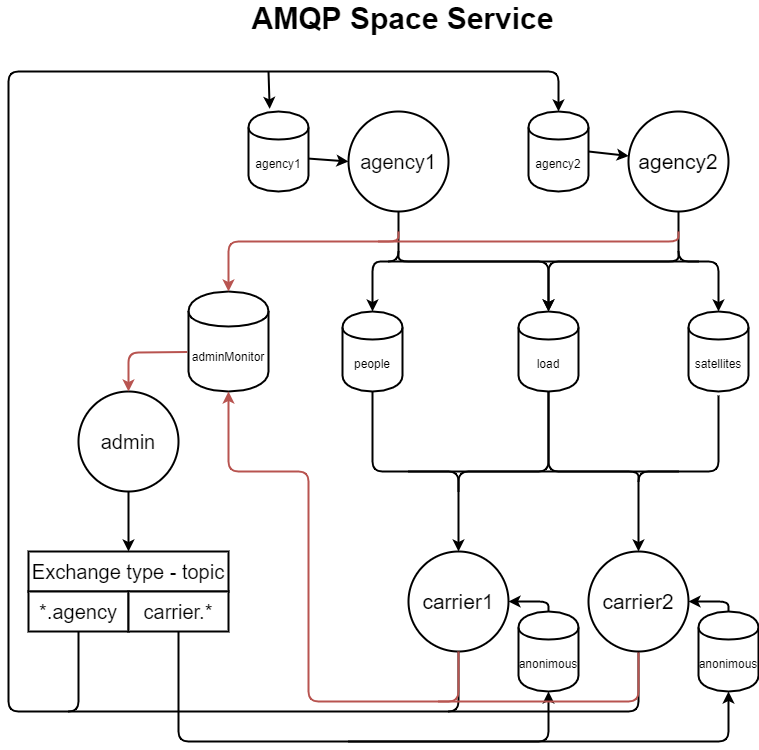

The diagram above was exported from draw.io. Its source (the exported page's mxGraphModel, read from the mxfile embedded in the PNG):
<mxGraphModel dx="1038" dy="531" grid="1" gridSize="10" guides="1" tooltips="1" connect="1" arrows="1" fold="1" page="1" pageScale="1" pageWidth="827" pageHeight="1169" math="0" shadow="0">
  <root>
    <mxCell id="0" />
    <mxCell id="1" parent="0" />
    <mxCell id="oorkzsLozuUyP0IcPfqq-5" value="&lt;font style=&quot;font-size: 20px&quot;&gt;admin&lt;/font&gt;" style="ellipse;whiteSpace=wrap;html=1;aspect=fixed;strokeWidth=2;" vertex="1" parent="1">
      <mxGeometry x="90" y="441" width="100" height="100" as="geometry" />
    </mxCell>
    <mxCell id="oorkzsLozuUyP0IcPfqq-6" value="&lt;font style=&quot;font-size: 20px&quot;&gt;Exchange type - topic&lt;/font&gt;" style="rounded=0;whiteSpace=wrap;html=1;strokeWidth=2;" vertex="1" parent="1">
      <mxGeometry x="40" y="601" width="200" height="40" as="geometry" />
    </mxCell>
    <mxCell id="oorkzsLozuUyP0IcPfqq-7" value="&lt;font style=&quot;font-size: 20px&quot;&gt;*.agency&lt;/font&gt;" style="rounded=0;whiteSpace=wrap;html=1;strokeWidth=2;" vertex="1" parent="1">
      <mxGeometry x="40" y="641" width="100" height="40" as="geometry" />
    </mxCell>
    <mxCell id="oorkzsLozuUyP0IcPfqq-8" value="&lt;font&gt;&lt;font style=&quot;font-size: 20px&quot;&gt;carrier.*&lt;/font&gt;&lt;/font&gt;" style="rounded=0;whiteSpace=wrap;html=1;strokeWidth=2;" vertex="1" parent="1">
      <mxGeometry x="140" y="641" width="100" height="40" as="geometry" />
    </mxCell>
    <mxCell id="oorkzsLozuUyP0IcPfqq-10" value="anonimous" style="shape=cylinder;whiteSpace=wrap;html=1;boundedLbl=1;backgroundOutline=1;strokeWidth=2;" vertex="1" parent="1">
      <mxGeometry x="530" y="661" width="60" height="80" as="geometry" />
    </mxCell>
    <mxCell id="oorkzsLozuUyP0IcPfqq-11" value="load" style="shape=cylinder;whiteSpace=wrap;html=1;boundedLbl=1;backgroundOutline=1;strokeWidth=2;" vertex="1" parent="1">
      <mxGeometry x="530" y="361" width="60" height="80" as="geometry" />
    </mxCell>
    <mxCell id="oorkzsLozuUyP0IcPfqq-12" value="&lt;span style=&quot;font-size: 20px&quot;&gt;agency1&lt;/span&gt;" style="ellipse;whiteSpace=wrap;html=1;aspect=fixed;strokeWidth=2;" vertex="1" parent="1">
      <mxGeometry x="360" y="161" width="100" height="100" as="geometry" />
    </mxCell>
    <mxCell id="oorkzsLozuUyP0IcPfqq-13" value="&lt;font style=&quot;font-size: 21px&quot;&gt;agency2&lt;/font&gt;" style="ellipse;whiteSpace=wrap;html=1;aspect=fixed;strokeWidth=2;" vertex="1" parent="1">
      <mxGeometry x="640" y="161" width="100" height="100" as="geometry" />
    </mxCell>
    <mxCell id="oorkzsLozuUyP0IcPfqq-14" value="agency2" style="shape=cylinder;whiteSpace=wrap;html=1;boundedLbl=1;backgroundOutline=1;strokeWidth=2;" vertex="1" parent="1">
      <mxGeometry x="540" y="161" width="60" height="80" as="geometry" />
    </mxCell>
    <mxCell id="oorkzsLozuUyP0IcPfqq-15" value="agency1" style="shape=cylinder;whiteSpace=wrap;html=1;boundedLbl=1;backgroundOutline=1;strokeWidth=2;" vertex="1" parent="1">
      <mxGeometry x="260" y="161" width="60" height="80" as="geometry" />
    </mxCell>
    <mxCell id="oorkzsLozuUyP0IcPfqq-16" value="" style="endArrow=classic;html=1;exitX=0.5;exitY=1;exitDx=0;exitDy=0;entryX=0.5;entryY=0;entryDx=0;entryDy=0;strokeWidth=2;" edge="1" parent="1" source="oorkzsLozuUyP0IcPfqq-7" target="oorkzsLozuUyP0IcPfqq-14">
      <mxGeometry width="50" height="50" relative="1" as="geometry">
        <mxPoint x="390" y="501" as="sourcePoint" />
        <mxPoint x="560" y="121" as="targetPoint" />
        <Array as="points">
          <mxPoint x="90" y="761" />
          <mxPoint x="20" y="761" />
          <mxPoint x="20" y="121" />
          <mxPoint x="570" y="121" />
        </Array>
      </mxGeometry>
    </mxCell>
    <mxCell id="oorkzsLozuUyP0IcPfqq-17" value="" style="endArrow=classic;html=1;entryX=0.353;entryY=-0.033;entryDx=0;entryDy=0;entryPerimeter=0;strokeWidth=2;" edge="1" parent="1" target="oorkzsLozuUyP0IcPfqq-15">
      <mxGeometry width="50" height="50" relative="1" as="geometry">
        <mxPoint x="280" y="121" as="sourcePoint" />
        <mxPoint x="440" y="211" as="targetPoint" />
      </mxGeometry>
    </mxCell>
    <mxCell id="oorkzsLozuUyP0IcPfqq-18" value="people" style="shape=cylinder;whiteSpace=wrap;html=1;boundedLbl=1;backgroundOutline=1;strokeWidth=2;" vertex="1" parent="1">
      <mxGeometry x="354" y="361" width="60" height="80" as="geometry" />
    </mxCell>
    <mxCell id="oorkzsLozuUyP0IcPfqq-19" value="anonimous" style="shape=cylinder;whiteSpace=wrap;html=1;boundedLbl=1;backgroundOutline=1;strokeWidth=2;" vertex="1" parent="1">
      <mxGeometry x="710" y="661" width="60" height="80" as="geometry" />
    </mxCell>
    <mxCell id="oorkzsLozuUyP0IcPfqq-20" value="&lt;span style=&quot;font-size: 21px&quot;&gt;carrier2&lt;/span&gt;" style="ellipse;whiteSpace=wrap;html=1;aspect=fixed;strokeWidth=2;" vertex="1" parent="1">
      <mxGeometry x="600" y="601" width="100" height="100" as="geometry" />
    </mxCell>
    <mxCell id="oorkzsLozuUyP0IcPfqq-21" value="&lt;span style=&quot;font-size: 21px&quot;&gt;carrier1&lt;/span&gt;" style="ellipse;whiteSpace=wrap;html=1;aspect=fixed;strokeWidth=2;" vertex="1" parent="1">
      <mxGeometry x="420" y="601" width="100" height="100" as="geometry" />
    </mxCell>
    <mxCell id="oorkzsLozuUyP0IcPfqq-22" value="" style="endArrow=classic;html=1;exitX=1;exitY=0.5;exitDx=0;exitDy=0;strokeWidth=2;" edge="1" parent="1" source="oorkzsLozuUyP0IcPfqq-14" target="oorkzsLozuUyP0IcPfqq-13">
      <mxGeometry width="50" height="50" relative="1" as="geometry">
        <mxPoint x="510" y="221" as="sourcePoint" />
        <mxPoint x="511.18000000000006" y="258.36" as="targetPoint" />
      </mxGeometry>
    </mxCell>
    <mxCell id="oorkzsLozuUyP0IcPfqq-23" value="" style="endArrow=classic;html=1;entryX=0;entryY=0.5;entryDx=0;entryDy=0;exitX=0.993;exitY=0.588;exitDx=0;exitDy=0;exitPerimeter=0;strokeWidth=2;" edge="1" parent="1" source="oorkzsLozuUyP0IcPfqq-15" target="oorkzsLozuUyP0IcPfqq-12">
      <mxGeometry width="50" height="50" relative="1" as="geometry">
        <mxPoint x="300" y="141" as="sourcePoint" />
        <mxPoint x="301.18000000000006" y="178.36" as="targetPoint" />
      </mxGeometry>
    </mxCell>
    <mxCell id="oorkzsLozuUyP0IcPfqq-26" value="satellites" style="shape=cylinder;whiteSpace=wrap;html=1;boundedLbl=1;backgroundOutline=1;strokeWidth=2;" vertex="1" parent="1">
      <mxGeometry x="700" y="361" width="60" height="80" as="geometry" />
    </mxCell>
    <mxCell id="oorkzsLozuUyP0IcPfqq-27" value="" style="endArrow=classic;html=1;exitX=0.5;exitY=1;exitDx=0;exitDy=0;entryX=0.5;entryY=0;entryDx=0;entryDy=0;strokeWidth=2;" edge="1" parent="1" source="oorkzsLozuUyP0IcPfqq-12" target="oorkzsLozuUyP0IcPfqq-18">
      <mxGeometry width="50" height="50" relative="1" as="geometry">
        <mxPoint x="390" y="441" as="sourcePoint" />
        <mxPoint x="410" y="311" as="targetPoint" />
        <Array as="points">
          <mxPoint x="410" y="311" />
          <mxPoint x="384" y="311" />
        </Array>
      </mxGeometry>
    </mxCell>
    <mxCell id="oorkzsLozuUyP0IcPfqq-29" value="" style="endArrow=classic;html=1;exitX=0.5;exitY=1;exitDx=0;exitDy=0;entryX=0.5;entryY=0;entryDx=0;entryDy=0;strokeWidth=2;" edge="1" parent="1" source="oorkzsLozuUyP0IcPfqq-13" target="oorkzsLozuUyP0IcPfqq-26">
      <mxGeometry width="50" height="50" relative="1" as="geometry">
        <mxPoint x="530" y="351" as="sourcePoint" />
        <mxPoint x="640" y="321" as="targetPoint" />
        <Array as="points">
          <mxPoint x="690" y="311" />
          <mxPoint x="730" y="311" />
        </Array>
      </mxGeometry>
    </mxCell>
    <mxCell id="oorkzsLozuUyP0IcPfqq-30" value="" style="endArrow=classic;html=1;entryX=0.5;entryY=0;entryDx=0;entryDy=0;strokeWidth=2;" edge="1" parent="1" target="oorkzsLozuUyP0IcPfqq-11">
      <mxGeometry width="50" height="50" relative="1" as="geometry">
        <mxPoint x="410" y="301" as="sourcePoint" />
        <mxPoint x="510" y="301" as="targetPoint" />
        <Array as="points">
          <mxPoint x="410" y="311" />
          <mxPoint x="560" y="311" />
        </Array>
      </mxGeometry>
    </mxCell>
    <mxCell id="oorkzsLozuUyP0IcPfqq-31" value="" style="endArrow=classic;html=1;entryX=0.5;entryY=0;entryDx=0;entryDy=0;strokeWidth=2;" edge="1" parent="1" target="oorkzsLozuUyP0IcPfqq-11">
      <mxGeometry width="50" height="50" relative="1" as="geometry">
        <mxPoint x="690" y="301" as="sourcePoint" />
        <mxPoint x="440" y="391" as="targetPoint" />
        <Array as="points">
          <mxPoint x="690" y="311" />
          <mxPoint x="560" y="311" />
        </Array>
      </mxGeometry>
    </mxCell>
    <mxCell id="oorkzsLozuUyP0IcPfqq-32" value="" style="endArrow=none;html=1;strokeWidth=2;" edge="1" parent="1">
      <mxGeometry width="50" height="50" relative="1" as="geometry">
        <mxPoint x="400" y="311" as="sourcePoint" />
        <mxPoint x="710" y="311" as="targetPoint" />
      </mxGeometry>
    </mxCell>
    <mxCell id="oorkzsLozuUyP0IcPfqq-33" value="" style="endArrow=classic;html=1;entryX=0.5;entryY=0;entryDx=0;entryDy=0;strokeWidth=2;" edge="1" parent="1" target="oorkzsLozuUyP0IcPfqq-20">
      <mxGeometry width="50" height="50" relative="1" as="geometry">
        <mxPoint x="730" y="445" as="sourcePoint" />
        <mxPoint x="540" y="451" as="targetPoint" />
        <Array as="points">
          <mxPoint x="730" y="521" />
          <mxPoint x="650" y="521" />
        </Array>
      </mxGeometry>
    </mxCell>
    <mxCell id="oorkzsLozuUyP0IcPfqq-34" value="" style="endArrow=classic;html=1;exitX=0.5;exitY=1;exitDx=0;exitDy=0;entryX=0.5;entryY=0;entryDx=0;entryDy=0;strokeWidth=2;" edge="1" parent="1" source="oorkzsLozuUyP0IcPfqq-18" target="oorkzsLozuUyP0IcPfqq-21">
      <mxGeometry width="50" height="50" relative="1" as="geometry">
        <mxPoint x="390" y="481" as="sourcePoint" />
        <mxPoint x="440" y="431" as="targetPoint" />
        <Array as="points">
          <mxPoint x="384" y="521" />
          <mxPoint x="470" y="521" />
        </Array>
      </mxGeometry>
    </mxCell>
    <mxCell id="oorkzsLozuUyP0IcPfqq-36" value="" style="endArrow=none;html=1;entryX=0.5;entryY=1;entryDx=0;entryDy=0;strokeWidth=2;" edge="1" parent="1" target="oorkzsLozuUyP0IcPfqq-11">
      <mxGeometry width="50" height="50" relative="1" as="geometry">
        <mxPoint x="650" y="531" as="sourcePoint" />
        <mxPoint x="730" y="441" as="targetPoint" />
        <Array as="points">
          <mxPoint x="650" y="521" />
          <mxPoint x="560" y="521" />
        </Array>
      </mxGeometry>
    </mxCell>
    <mxCell id="oorkzsLozuUyP0IcPfqq-37" value="" style="endArrow=none;html=1;entryX=0.5;entryY=1;entryDx=0;entryDy=0;strokeWidth=2;" edge="1" parent="1" target="oorkzsLozuUyP0IcPfqq-11">
      <mxGeometry width="50" height="50" relative="1" as="geometry">
        <mxPoint x="470" y="541" as="sourcePoint" />
        <mxPoint x="440" y="431" as="targetPoint" />
        <Array as="points">
          <mxPoint x="470" y="521" />
          <mxPoint x="560" y="521" />
        </Array>
      </mxGeometry>
    </mxCell>
    <mxCell id="oorkzsLozuUyP0IcPfqq-38" value="" style="endArrow=none;html=1;strokeWidth=2;" edge="1" parent="1">
      <mxGeometry width="50" height="50" relative="1" as="geometry">
        <mxPoint x="420" y="521" as="sourcePoint" />
        <mxPoint x="690" y="521" as="targetPoint" />
      </mxGeometry>
    </mxCell>
    <mxCell id="oorkzsLozuUyP0IcPfqq-41" value="" style="endArrow=none;html=1;exitX=0.5;exitY=1;exitDx=0;exitDy=0;strokeWidth=2;" edge="1" parent="1" source="oorkzsLozuUyP0IcPfqq-21">
      <mxGeometry width="50" height="50" relative="1" as="geometry">
        <mxPoint x="390" y="541" as="sourcePoint" />
        <mxPoint x="80" y="761" as="targetPoint" />
        <Array as="points">
          <mxPoint x="470" y="761" />
        </Array>
      </mxGeometry>
    </mxCell>
    <mxCell id="oorkzsLozuUyP0IcPfqq-42" value="" style="endArrow=none;html=1;entryX=0.5;entryY=1;entryDx=0;entryDy=0;strokeWidth=2;" edge="1" parent="1" target="oorkzsLozuUyP0IcPfqq-20">
      <mxGeometry width="50" height="50" relative="1" as="geometry">
        <mxPoint x="460" y="761" as="sourcePoint" />
        <mxPoint x="440" y="491" as="targetPoint" />
        <Array as="points">
          <mxPoint x="650" y="761" />
        </Array>
      </mxGeometry>
    </mxCell>
    <mxCell id="oorkzsLozuUyP0IcPfqq-43" value="" style="endArrow=classic;html=1;exitX=0.5;exitY=1;exitDx=0;exitDy=0;entryX=0.5;entryY=1;entryDx=0;entryDy=0;strokeWidth=2;" edge="1" parent="1" source="oorkzsLozuUyP0IcPfqq-8" target="oorkzsLozuUyP0IcPfqq-10">
      <mxGeometry width="50" height="50" relative="1" as="geometry">
        <mxPoint x="390" y="651" as="sourcePoint" />
        <mxPoint x="370" y="791" as="targetPoint" />
        <Array as="points">
          <mxPoint x="190" y="791" />
          <mxPoint x="560" y="791" />
        </Array>
      </mxGeometry>
    </mxCell>
    <mxCell id="oorkzsLozuUyP0IcPfqq-44" value="" style="endArrow=classic;html=1;entryX=0.5;entryY=1;entryDx=0;entryDy=0;strokeWidth=2;" edge="1" parent="1" target="oorkzsLozuUyP0IcPfqq-19">
      <mxGeometry width="50" height="50" relative="1" as="geometry">
        <mxPoint x="360" y="791" as="sourcePoint" />
        <mxPoint x="440" y="601" as="targetPoint" />
        <Array as="points">
          <mxPoint x="740" y="791" />
        </Array>
      </mxGeometry>
    </mxCell>
    <mxCell id="oorkzsLozuUyP0IcPfqq-45" value="" style="endArrow=classic;html=1;exitX=0.5;exitY=0;exitDx=0;exitDy=0;strokeWidth=2;" edge="1" parent="1" source="oorkzsLozuUyP0IcPfqq-10">
      <mxGeometry width="50" height="50" relative="1" as="geometry">
        <mxPoint x="390" y="571" as="sourcePoint" />
        <mxPoint x="520" y="651" as="targetPoint" />
        <Array as="points">
          <mxPoint x="560" y="651" />
        </Array>
      </mxGeometry>
    </mxCell>
    <mxCell id="oorkzsLozuUyP0IcPfqq-46" value="" style="endArrow=classic;html=1;exitX=0.5;exitY=0;exitDx=0;exitDy=0;strokeWidth=2;" edge="1" parent="1" source="oorkzsLozuUyP0IcPfqq-19">
      <mxGeometry width="50" height="50" relative="1" as="geometry">
        <mxPoint x="390" y="571" as="sourcePoint" />
        <mxPoint x="700" y="651" as="targetPoint" />
        <Array as="points">
          <mxPoint x="740" y="651" />
        </Array>
      </mxGeometry>
    </mxCell>
    <mxCell id="oorkzsLozuUyP0IcPfqq-47" value="adminMonitor" style="shape=cylinder;whiteSpace=wrap;html=1;boundedLbl=1;backgroundOutline=1;strokeWidth=2;" vertex="1" parent="1">
      <mxGeometry x="200" y="341" width="80" height="100" as="geometry" />
    </mxCell>
    <mxCell id="oorkzsLozuUyP0IcPfqq-48" value="" style="endArrow=classic;html=1;exitX=0.5;exitY=1;exitDx=0;exitDy=0;strokeWidth=2;" edge="1" parent="1" source="oorkzsLozuUyP0IcPfqq-5" target="oorkzsLozuUyP0IcPfqq-6">
      <mxGeometry width="50" height="50" relative="1" as="geometry">
        <mxPoint x="130" y="551" as="sourcePoint" />
        <mxPoint x="440" y="411" as="targetPoint" />
      </mxGeometry>
    </mxCell>
    <mxCell id="oorkzsLozuUyP0IcPfqq-49" value="" style="endArrow=classic;html=1;exitX=-0.015;exitY=0.606;exitDx=0;exitDy=0;exitPerimeter=0;entryX=0.5;entryY=0;entryDx=0;entryDy=0;fillColor=#f8cecc;strokeColor=#b85450;strokeWidth=2;" edge="1" parent="1" source="oorkzsLozuUyP0IcPfqq-47" target="oorkzsLozuUyP0IcPfqq-5">
      <mxGeometry width="50" height="50" relative="1" as="geometry">
        <mxPoint x="150" y="551" as="sourcePoint" />
        <mxPoint x="150" y="611" as="targetPoint" />
        <Array as="points">
          <mxPoint x="140" y="402" />
        </Array>
      </mxGeometry>
    </mxCell>
    <mxCell id="oorkzsLozuUyP0IcPfqq-50" value="" style="endArrow=classic;html=1;entryX=0.5;entryY=0;entryDx=0;entryDy=0;fillColor=#f8cecc;strokeColor=#b85450;strokeWidth=2;" edge="1" parent="1" target="oorkzsLozuUyP0IcPfqq-47">
      <mxGeometry width="50" height="50" relative="1" as="geometry">
        <mxPoint x="410" y="281" as="sourcePoint" />
        <mxPoint x="150" y="451" as="targetPoint" />
        <Array as="points">
          <mxPoint x="410" y="291" />
          <mxPoint x="240" y="291" />
        </Array>
      </mxGeometry>
    </mxCell>
    <mxCell id="oorkzsLozuUyP0IcPfqq-51" value="" style="endArrow=none;html=1;fillColor=#f8cecc;strokeColor=#b85450;strokeWidth=2;" edge="1" parent="1">
      <mxGeometry width="50" height="50" relative="1" as="geometry">
        <mxPoint x="390" y="291" as="sourcePoint" />
        <mxPoint x="690" y="281" as="targetPoint" />
        <Array as="points">
          <mxPoint x="690" y="291" />
        </Array>
      </mxGeometry>
    </mxCell>
    <mxCell id="oorkzsLozuUyP0IcPfqq-52" value="" style="endArrow=classic;html=1;exitX=0.5;exitY=1;exitDx=0;exitDy=0;fillColor=#f8cecc;strokeColor=#b85450;entryX=0.5;entryY=1;entryDx=0;entryDy=0;strokeWidth=2;" edge="1" parent="1" source="oorkzsLozuUyP0IcPfqq-21" target="oorkzsLozuUyP0IcPfqq-47">
      <mxGeometry width="50" height="50" relative="1" as="geometry">
        <mxPoint x="413.99999999999994" y="691" as="sourcePoint" />
        <mxPoint x="250" y="751" as="targetPoint" />
        <Array as="points">
          <mxPoint x="470" y="751" />
          <mxPoint x="320" y="751" />
          <mxPoint x="320" y="521" />
          <mxPoint x="240" y="521" />
        </Array>
      </mxGeometry>
    </mxCell>
    <mxCell id="oorkzsLozuUyP0IcPfqq-53" value="" style="endArrow=none;html=1;fillColor=#f8cecc;strokeColor=#b85450;endFill=0;strokeWidth=2;" edge="1" parent="1">
      <mxGeometry width="50" height="50" relative="1" as="geometry">
        <mxPoint x="650" y="702" as="sourcePoint" />
        <mxPoint x="450" y="751" as="targetPoint" />
        <Array as="points">
          <mxPoint x="650" y="751" />
        </Array>
      </mxGeometry>
    </mxCell>
    <mxCell id="oorkzsLozuUyP0IcPfqq-54" value="&lt;font size=&quot;1&quot;&gt;&lt;b style=&quot;font-size: 30px&quot;&gt;AMQP Space Service&lt;br&gt;&lt;/b&gt;&lt;/font&gt;" style="text;html=1;align=center;verticalAlign=middle;resizable=0;points=[];autosize=1;strokeWidth=2;" vertex="1" parent="1">
      <mxGeometry x="254" y="53" width="320" height="30" as="geometry" />
    </mxCell>
  </root>
</mxGraphModel>